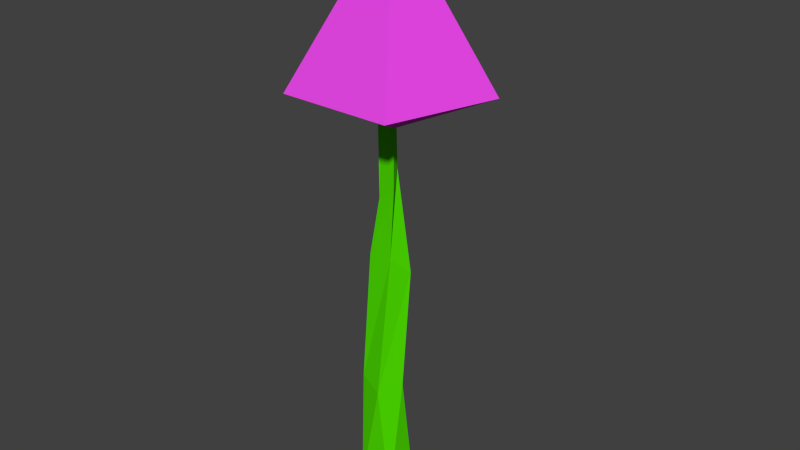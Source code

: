 # Source: flower3.blend  (saved by Blender 2.77.0; exported with 4.5.12 LTS)
import bpy
from mathutils import Matrix  # noqa: F401  (used for matrix-valued properties, if any)

bpy.ops.wm.read_factory_settings(use_empty=True)
scene = bpy.context.scene
scene.name = 'Scene'

# ---- collections
col_collection_1 = bpy.data.collections.new('Collection 1'); scene.collection.children.link(col_collection_1)

# ---- materials (node trees are filled in below, after node groups)
mat_stalk = bpy.data.materials.new('stalk')
mat_stalk.alpha_threshold = 0.0
mat_stalk.use_transparent_shadow = False
mat_stalk.diffuse_color = (0.08374, 0.8, 0.0, 1.0)
mat_stalk.roughness = 0.5
mat_flower3 = bpy.data.materials.new('Flower3')
mat_flower3.alpha_threshold = 0.0
mat_flower3.use_transparent_shadow = False
mat_flower3.diffuse_color = (0.8, 0.06295, 0.7996, 1.0)
mat_flower3.roughness = 0.5

# ---- material node trees

# ---- world
world_world = bpy.data.worlds.new('World'); scene.world = world_world
world_world.color = (0.05088, 0.05088, 0.05088)
world_world.use_sun_shadow = False
world_world.sun_shadow_jitter_overblur = 0.0
world_world.cycles.sampling_method = 'NONE'
world_world.cycles.sample_map_resolution = 256

# ---- meshes
me_cube_001 = bpy.data.meshes.new('Cube.001')
me_cube_001.from_pydata([(-0.01633, -0.008443, -0.1319), (-0.008485, -0.0006, 0.1811), (-0.01633, 0.0141, -0.1319), (-0.008485, 0.006256, 0.1811), (0.006214, -0.008443, -0.1319), (-0.001629, -0.0006, 0.1811), (0.006214, 0.0141, -0.1319), (-0.001629, 0.006256, 0.1811), (-0.0126, -0.002282, 0.02897), (-0.008531, 0.01094, 0.01755), (0.008935, 0.007938, 0.0203), (0.004864, -0.00528, 0.03172), (-0.008551, 0.008034, -0.05131), (0.007885, 0.002006, -0.05462), (0.00166, -0.01345, -0.05593), (-0.01478, -0.007422, -0.05262), (-0.001028, 0.004739, 0.1068), (-0.001028, 0.06327, 0.132), (0.05464, 0.02283, 0.132), (0.03337, -0.04261, 0.132), (-0.001028, 0.004739, 0.2243), (-0.03543, -0.04261, 0.132), (-0.05669, 0.02283, 0.132), (-0.01823, -0.01894, 0.1782), (-0.006532, -0.0007667, 0.06616), (-0.01118, 0.007916, 0.07594), (0.000797, 0.005945, 0.08355), (0.005449, -0.002738, 0.07377)], [], [(15, 12, 2, 0), (12, 13, 6, 2), (13, 14, 4, 6), (14, 15, 0, 4), (27, 24, 8, 11), (26, 27, 11, 10), (25, 26, 10, 9), (24, 25, 9, 8), (11, 8, 15, 14), (10, 11, 14, 13), (9, 10, 13, 12), (8, 9, 12, 15), (16, 17, 18), (16, 18, 19), (16, 19, 21), (16, 21, 22), (16, 22, 17), (17, 20, 18), (18, 20, 19), (19, 20, 23, 21), (21, 23, 20, 22), (22, 20, 17), (1, 3, 25, 24), (3, 7, 26, 25), (7, 5, 27, 26), (5, 1, 24, 27), (2, 6, 4, 0)])
me_cube_001.polygons.foreach_set('material_index', [0, 0, 0, 0, 0, 0, 0, 0, 0, 0, 0, 0, 1, 1, 1, 1, 1, 1, 1, 1, 1, 1, 0, 0, 0, 0, 0])
me_cube_001.materials.append(mat_stalk)
me_cube_001.materials.append(mat_flower3)
me_cube_001.use_remesh_preserve_volume = False
me_cube_001.use_remesh_preserve_attributes = False
me_cube_001.use_mirror_vertex_groups = False
me_cube_001.update()

# ---- objects
ob_cube = bpy.data.objects.new('Cube', me_cube_001)

# ---- transforms, parenting, visibility, modifiers, constraints
ob_cube.location = (0.0, 0.0, -0.02136)
ob_cube.scale = (1.565, 1.565, 1.565)
ob_cube.lineart.crease_threshold = 0.0

# ---- collection membership
col_collection_1.objects.link(ob_cube)

# ---- scene / render settings (as saved in the file)
scene.frame_start = 1; scene.frame_end = 250; scene.frame_set(1)
scene.render.engine = 'BLENDER_EEVEE_NEXT'
scene.render.resolution_percentage = 50
scene.render.dither_intensity = 0.0
scene.cycles.use_denoising = False
scene.cycles.samples = 10
scene.cycles.sampling_pattern = 'TABULATED_SOBOL'
scene.cycles.light_sampling_threshold = 0.0
scene.cycles.use_adaptive_sampling = False
scene.cycles.use_light_tree = False
scene.cycles.blur_glossy = 0.0
scene.cycles.pixel_filter_type = 'GAUSSIAN'
scene.cycles.sample_clamp_indirect = 0.0
scene.view_settings.view_transform = 'Standard'
bpy.context.view_layer.update()

# ---- added for rendering (the .blend has no active camera and no usable light): camera, sun
cam_auto = bpy.data.cameras.new('AutoCamera')
cam_auto.lens = 50.0
cam_auto.sensor_width = 36.0
cam_auto.clip_end = 1000.0
ob_auto_camera = bpy.data.objects.new('AutoCamera', cam_auto)
scene.collection.objects.link(ob_auto_camera)
ob_auto_camera.location = (0.559887, -0.657636, 0.500126)
ob_auto_camera.rotation_euler = (1.09748, -7.21219e-08, 0.694738)
scene.camera = ob_auto_camera
light_auto_sun = bpy.data.lights.new('AutoSun', 'SUN')
light_auto_sun.energy = 3.0
light_auto_sun.angle = 0.0523599
ob_auto_sun = bpy.data.objects.new('AutoSun', light_auto_sun)
scene.collection.objects.link(ob_auto_sun)
ob_auto_sun.rotation_euler = (0.872665, 0.174533, 0.523599)
bpy.context.view_layer.update()
